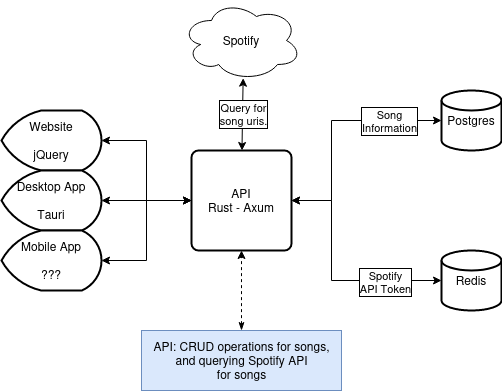

The diagram above was exported from draw.io. Its source (the exported page's mxGraphModel, read from the mxfile embedded in the PNG):
<mxGraphModel dx="1434" dy="747" grid="1" gridSize="10" guides="1" tooltips="1" connect="1" arrows="1" fold="1" page="1" pageScale="1" pageWidth="850" pageHeight="1100" math="0" shadow="0">
  <root>
    <mxCell id="0" />
    <mxCell id="1" parent="0" />
    <mxCell id="gtDs1JZUeHkmyseJK-nY-6" style="edgeStyle=orthogonalEdgeStyle;rounded=0;orthogonalLoop=1;jettySize=auto;html=1;exitX=1;exitY=0.5;exitDx=0;exitDy=0;exitPerimeter=0;startArrow=classic;startFill=1;" parent="1" source="gtDs1JZUeHkmyseJK-nY-1" target="gtDs1JZUeHkmyseJK-nY-4" edge="1">
      <mxGeometry relative="1" as="geometry" />
    </mxCell>
    <mxCell id="gtDs1JZUeHkmyseJK-nY-1" value="&lt;div&gt;Website&lt;/div&gt;&lt;div&gt;&lt;br&gt;&lt;/div&gt;&lt;div&gt;jQuery&lt;br&gt;&lt;/div&gt;" style="strokeWidth=2;html=1;shape=mxgraph.flowchart.display;whiteSpace=wrap;" parent="1" vertex="1">
      <mxGeometry x="90" y="220" width="100" height="60" as="geometry" />
    </mxCell>
    <mxCell id="gtDs1JZUeHkmyseJK-nY-7" style="edgeStyle=orthogonalEdgeStyle;rounded=0;orthogonalLoop=1;jettySize=auto;html=1;exitX=1;exitY=0.5;exitDx=0;exitDy=0;exitPerimeter=0;startArrow=classic;startFill=1;" parent="1" source="gtDs1JZUeHkmyseJK-nY-2" edge="1">
      <mxGeometry relative="1" as="geometry">
        <mxPoint x="280" y="310" as="targetPoint" />
      </mxGeometry>
    </mxCell>
    <mxCell id="gtDs1JZUeHkmyseJK-nY-2" value="&lt;div&gt;Desktop App&lt;/div&gt;&lt;div&gt;&lt;br&gt;&lt;/div&gt;&lt;div&gt;Tauri&lt;br&gt;&lt;/div&gt;" style="strokeWidth=2;html=1;shape=mxgraph.flowchart.display;whiteSpace=wrap;" parent="1" vertex="1">
      <mxGeometry x="90" y="280" width="100" height="60" as="geometry" />
    </mxCell>
    <mxCell id="gtDs1JZUeHkmyseJK-nY-8" style="edgeStyle=orthogonalEdgeStyle;rounded=0;orthogonalLoop=1;jettySize=auto;html=1;exitX=1;exitY=0.5;exitDx=0;exitDy=0;exitPerimeter=0;startArrow=classic;startFill=1;" parent="1" source="gtDs1JZUeHkmyseJK-nY-3" target="gtDs1JZUeHkmyseJK-nY-4" edge="1">
      <mxGeometry relative="1" as="geometry" />
    </mxCell>
    <mxCell id="gtDs1JZUeHkmyseJK-nY-3" value="&lt;div&gt;Mobile App&lt;/div&gt;&lt;div&gt;&lt;br&gt;&lt;/div&gt;???" style="strokeWidth=2;html=1;shape=mxgraph.flowchart.display;whiteSpace=wrap;" parent="1" vertex="1">
      <mxGeometry x="90" y="340" width="100" height="60" as="geometry" />
    </mxCell>
    <mxCell id="gtDs1JZUeHkmyseJK-nY-11" style="edgeStyle=orthogonalEdgeStyle;rounded=0;orthogonalLoop=1;jettySize=auto;html=1;exitX=1;exitY=0.5;exitDx=0;exitDy=0;startArrow=classic;startFill=1;" parent="1" source="gtDs1JZUeHkmyseJK-nY-4" target="gtDs1JZUeHkmyseJK-nY-10" edge="1">
      <mxGeometry relative="1" as="geometry">
        <Array as="points">
          <mxPoint x="420" y="310" />
          <mxPoint x="420" y="390" />
        </Array>
      </mxGeometry>
    </mxCell>
    <mxCell id="gtDs1JZUeHkmyseJK-nY-14" value="&lt;div&gt;Spotify&lt;/div&gt;&lt;div&gt;API Token&lt;/div&gt;" style="edgeLabel;html=1;align=center;verticalAlign=middle;resizable=0;points=[];labelBorderColor=default;" parent="gtDs1JZUeHkmyseJK-nY-11" vertex="1" connectable="0">
      <mxGeometry x="0.5043" y="-1" relative="1" as="geometry">
        <mxPoint as="offset" />
      </mxGeometry>
    </mxCell>
    <mxCell id="gtDs1JZUeHkmyseJK-nY-12" style="edgeStyle=orthogonalEdgeStyle;rounded=0;orthogonalLoop=1;jettySize=auto;html=1;exitX=1;exitY=0.5;exitDx=0;exitDy=0;startArrow=classic;startFill=1;" parent="1" source="gtDs1JZUeHkmyseJK-nY-4" target="gtDs1JZUeHkmyseJK-nY-9" edge="1">
      <mxGeometry relative="1" as="geometry">
        <Array as="points">
          <mxPoint x="420" y="310" />
          <mxPoint x="420" y="230" />
        </Array>
      </mxGeometry>
    </mxCell>
    <mxCell id="gtDs1JZUeHkmyseJK-nY-15" value="Song&lt;div&gt;Information&lt;br&gt;&lt;/div&gt;" style="edgeLabel;html=1;align=center;verticalAlign=middle;resizable=0;points=[];labelBorderColor=default;" parent="gtDs1JZUeHkmyseJK-nY-12" vertex="1" connectable="0">
      <mxGeometry x="0.5391" relative="1" as="geometry">
        <mxPoint as="offset" />
      </mxGeometry>
    </mxCell>
    <mxCell id="gtDs1JZUeHkmyseJK-nY-4" value="&lt;div&gt;API&lt;/div&gt;&lt;div&gt;Rust - Axum&lt;br&gt;&lt;/div&gt;" style="rounded=1;whiteSpace=wrap;html=1;absoluteArcSize=1;arcSize=14;strokeWidth=2;" parent="1" vertex="1">
      <mxGeometry x="280" y="260" width="100" height="100" as="geometry" />
    </mxCell>
    <mxCell id="gtDs1JZUeHkmyseJK-nY-9" value="&lt;div&gt;Postgres&lt;/div&gt;" style="strokeWidth=2;html=1;shape=mxgraph.flowchart.database;whiteSpace=wrap;" parent="1" vertex="1">
      <mxGeometry x="530" y="200" width="60" height="60" as="geometry" />
    </mxCell>
    <mxCell id="gtDs1JZUeHkmyseJK-nY-10" value="Redis" style="strokeWidth=2;html=1;shape=mxgraph.flowchart.database;whiteSpace=wrap;" parent="1" vertex="1">
      <mxGeometry x="530" y="360" width="60" height="60" as="geometry" />
    </mxCell>
    <mxCell id="gtDs1JZUeHkmyseJK-nY-17" style="edgeStyle=orthogonalEdgeStyle;rounded=0;orthogonalLoop=1;jettySize=auto;html=1;entryX=0.5;entryY=1;entryDx=0;entryDy=0;dashed=1;startArrow=classicThin;startFill=1;" parent="1" source="gtDs1JZUeHkmyseJK-nY-16" target="gtDs1JZUeHkmyseJK-nY-4" edge="1">
      <mxGeometry relative="1" as="geometry" />
    </mxCell>
    <mxCell id="gtDs1JZUeHkmyseJK-nY-16" value="API: CRUD operations for songs,&lt;br&gt;and querying Spotify API&lt;br&gt; for songs" style="text;html=1;align=center;verticalAlign=middle;resizable=0;points=[];autosize=1;strokeColor=#6c8ebf;fillColor=#dae8fc;labelBorderColor=none;rounded=0;glass=0;" parent="1" vertex="1">
      <mxGeometry x="230" y="440" width="200" height="60" as="geometry" />
    </mxCell>
    <mxCell id="gtDs1JZUeHkmyseJK-nY-18" value="Spotify" style="ellipse;shape=cloud;whiteSpace=wrap;html=1;" parent="1" vertex="1">
      <mxGeometry x="270" y="110" width="120" height="80" as="geometry" />
    </mxCell>
    <mxCell id="gtDs1JZUeHkmyseJK-nY-19" style="edgeStyle=orthogonalEdgeStyle;rounded=0;orthogonalLoop=1;jettySize=auto;html=1;exitX=0.5;exitY=0;exitDx=0;exitDy=0;entryX=0.514;entryY=0.971;entryDx=0;entryDy=0;entryPerimeter=0;startArrow=classic;startFill=1;" parent="1" target="gtDs1JZUeHkmyseJK-nY-18" edge="1">
      <mxGeometry relative="1" as="geometry">
        <mxPoint x="330.5" y="260" as="sourcePoint" />
        <mxPoint x="329.53999999999996" y="185.99999999999994" as="targetPoint" />
      </mxGeometry>
    </mxCell>
    <mxCell id="gtDs1JZUeHkmyseJK-nY-20" value="&lt;div&gt;Query for&lt;/div&gt;&lt;div&gt;song uris.&lt;br&gt;&lt;/div&gt;" style="edgeLabel;html=1;align=center;verticalAlign=middle;resizable=0;points=[];container=0;border=true;noLabel=0;labelBorderColor=default;spacingTop=0;" parent="gtDs1JZUeHkmyseJK-nY-19" vertex="1" connectable="0">
      <mxGeometry relative="1" as="geometry">
        <mxPoint as="offset" />
      </mxGeometry>
    </mxCell>
  </root>
</mxGraphModel>